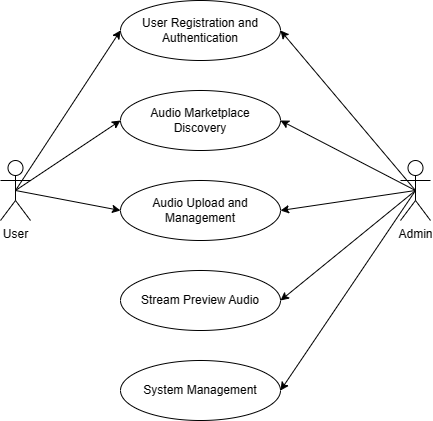

The diagram above was exported from draw.io. Its source (the exported page's mxGraphModel, read from the mxfile embedded in the PNG):
<mxGraphModel dx="1042" dy="561" grid="1" gridSize="10" guides="1" tooltips="1" connect="1" arrows="1" fold="1" page="1" pageScale="1" pageWidth="850" pageHeight="1100" math="0" shadow="0">
  <root>
    <mxCell id="0" />
    <mxCell id="1" parent="0" />
    <mxCell id="CXhGKUX9F17bFnpZv9Hu-7" style="rounded=0;orthogonalLoop=1;jettySize=auto;html=1;exitX=0.5;exitY=0.5;exitDx=0;exitDy=0;exitPerimeter=0;entryX=0;entryY=0.5;entryDx=0;entryDy=0;" edge="1" parent="1" source="CXhGKUX9F17bFnpZv9Hu-1" target="CXhGKUX9F17bFnpZv9Hu-2">
      <mxGeometry relative="1" as="geometry" />
    </mxCell>
    <mxCell id="CXhGKUX9F17bFnpZv9Hu-8" style="rounded=0;orthogonalLoop=1;jettySize=auto;html=1;exitX=0.5;exitY=0.5;exitDx=0;exitDy=0;exitPerimeter=0;entryX=0;entryY=0.5;entryDx=0;entryDy=0;" edge="1" parent="1" source="CXhGKUX9F17bFnpZv9Hu-1" target="CXhGKUX9F17bFnpZv9Hu-3">
      <mxGeometry relative="1" as="geometry" />
    </mxCell>
    <mxCell id="CXhGKUX9F17bFnpZv9Hu-9" style="rounded=0;orthogonalLoop=1;jettySize=auto;html=1;exitX=0.5;exitY=0.5;exitDx=0;exitDy=0;exitPerimeter=0;entryX=0;entryY=0.5;entryDx=0;entryDy=0;" edge="1" parent="1" source="CXhGKUX9F17bFnpZv9Hu-1" target="CXhGKUX9F17bFnpZv9Hu-4">
      <mxGeometry relative="1" as="geometry" />
    </mxCell>
    <mxCell id="CXhGKUX9F17bFnpZv9Hu-1" value="User" style="shape=umlActor;verticalLabelPosition=bottom;verticalAlign=top;html=1;outlineConnect=0;" vertex="1" parent="1">
      <mxGeometry x="160" y="260" width="30" height="60" as="geometry" />
    </mxCell>
    <mxCell id="CXhGKUX9F17bFnpZv9Hu-2" value="User Registration and Authentication" style="ellipse;whiteSpace=wrap;html=1;" vertex="1" parent="1">
      <mxGeometry x="280" y="100" width="160" height="60" as="geometry" />
    </mxCell>
    <mxCell id="CXhGKUX9F17bFnpZv9Hu-3" value="Audio Marketplace &lt;br&gt;Discovery" style="ellipse;whiteSpace=wrap;html=1;" vertex="1" parent="1">
      <mxGeometry x="280" y="190" width="160" height="60" as="geometry" />
    </mxCell>
    <mxCell id="CXhGKUX9F17bFnpZv9Hu-4" value="Audio Upload and Management" style="ellipse;whiteSpace=wrap;html=1;" vertex="1" parent="1">
      <mxGeometry x="280" y="280" width="160" height="60" as="geometry" />
    </mxCell>
    <mxCell id="CXhGKUX9F17bFnpZv9Hu-5" value="Stream Preview Audio" style="ellipse;whiteSpace=wrap;html=1;" vertex="1" parent="1">
      <mxGeometry x="280" y="370" width="160" height="60" as="geometry" />
    </mxCell>
    <mxCell id="CXhGKUX9F17bFnpZv9Hu-6" value="System Management" style="ellipse;whiteSpace=wrap;html=1;" vertex="1" parent="1">
      <mxGeometry x="280" y="460" width="160" height="60" as="geometry" />
    </mxCell>
    <mxCell id="CXhGKUX9F17bFnpZv9Hu-12" style="rounded=0;orthogonalLoop=1;jettySize=auto;html=1;exitX=0.5;exitY=0.5;exitDx=0;exitDy=0;exitPerimeter=0;entryX=1;entryY=0.5;entryDx=0;entryDy=0;" edge="1" parent="1" source="CXhGKUX9F17bFnpZv9Hu-11" target="CXhGKUX9F17bFnpZv9Hu-6">
      <mxGeometry relative="1" as="geometry" />
    </mxCell>
    <mxCell id="CXhGKUX9F17bFnpZv9Hu-14" style="rounded=0;orthogonalLoop=1;jettySize=auto;html=1;exitX=0.5;exitY=0.5;exitDx=0;exitDy=0;exitPerimeter=0;entryX=1;entryY=0.5;entryDx=0;entryDy=0;" edge="1" parent="1" source="CXhGKUX9F17bFnpZv9Hu-11" target="CXhGKUX9F17bFnpZv9Hu-5">
      <mxGeometry relative="1" as="geometry" />
    </mxCell>
    <mxCell id="CXhGKUX9F17bFnpZv9Hu-15" style="rounded=0;orthogonalLoop=1;jettySize=auto;html=1;exitX=0.5;exitY=0.5;exitDx=0;exitDy=0;exitPerimeter=0;entryX=1;entryY=0.5;entryDx=0;entryDy=0;" edge="1" parent="1" source="CXhGKUX9F17bFnpZv9Hu-11" target="CXhGKUX9F17bFnpZv9Hu-4">
      <mxGeometry relative="1" as="geometry" />
    </mxCell>
    <mxCell id="CXhGKUX9F17bFnpZv9Hu-16" style="rounded=0;orthogonalLoop=1;jettySize=auto;html=1;exitX=0.5;exitY=0.5;exitDx=0;exitDy=0;exitPerimeter=0;entryX=1;entryY=0.5;entryDx=0;entryDy=0;" edge="1" parent="1" source="CXhGKUX9F17bFnpZv9Hu-11" target="CXhGKUX9F17bFnpZv9Hu-3">
      <mxGeometry relative="1" as="geometry" />
    </mxCell>
    <mxCell id="CXhGKUX9F17bFnpZv9Hu-17" style="rounded=0;orthogonalLoop=1;jettySize=auto;html=1;exitX=0.5;exitY=0.5;exitDx=0;exitDy=0;exitPerimeter=0;entryX=1;entryY=0.5;entryDx=0;entryDy=0;" edge="1" parent="1" source="CXhGKUX9F17bFnpZv9Hu-11" target="CXhGKUX9F17bFnpZv9Hu-2">
      <mxGeometry relative="1" as="geometry" />
    </mxCell>
    <mxCell id="CXhGKUX9F17bFnpZv9Hu-11" value="Admin" style="shape=umlActor;verticalLabelPosition=bottom;verticalAlign=top;html=1;outlineConnect=0;" vertex="1" parent="1">
      <mxGeometry x="560" y="260" width="30" height="60" as="geometry" />
    </mxCell>
  </root>
</mxGraphModel>